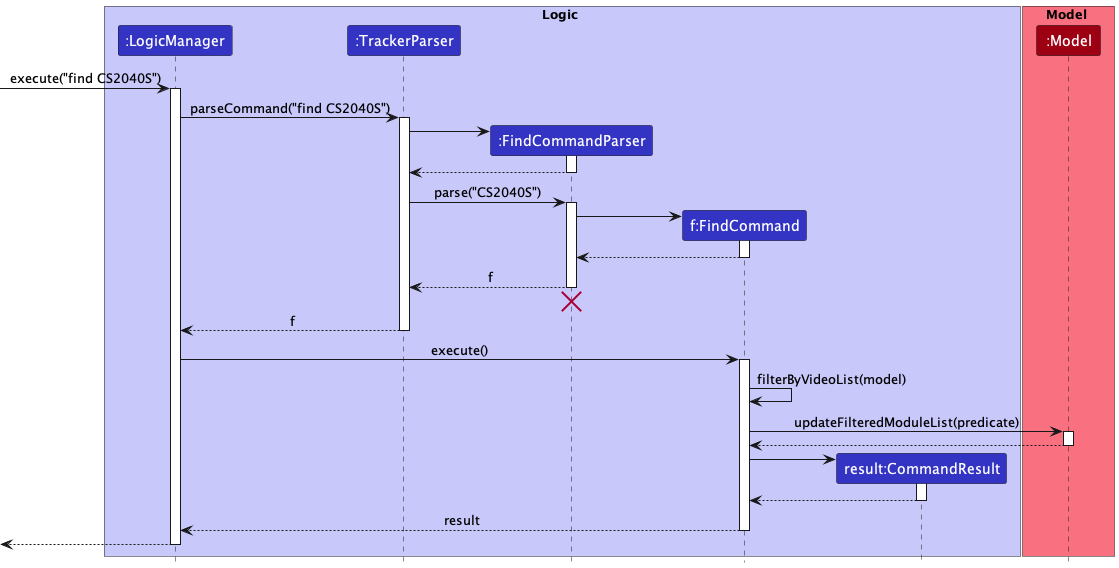

The diagram above was rendered by PlantUML. Its source (embedded in the PNG):
@startuml
!include style.puml

box Logic LOGIC_COLOR_T1
participant ":LogicManager" as LogicManager LOGIC_COLOR
participant ":TrackerParser" as TrackerParser LOGIC_COLOR
participant ":FindCommandParser" as FindCommandParser LOGIC_COLOR
participant "f:FindCommand" as FindCommand LOGIC_COLOR
participant "result:CommandResult" as CommandResult LOGIC_COLOR
end box

box Model MODEL_COLOR_T1
participant ":Model" as Model MODEL_COLOR
end box

[-> LogicManager : execute("find CS2040S")
activate LogicManager

LogicManager -> TrackerParser : parseCommand("find CS2040S")
activate TrackerParser

create FindCommandParser
TrackerParser -> FindCommandParser
activate FindCommandParser

FindCommandParser --> TrackerParser
deactivate FindCommandParser

TrackerParser -> FindCommandParser : parse("CS2040S")
activate FindCommandParser

create FindCommand
FindCommandParser -> FindCommand
activate FindCommand

FindCommand --> FindCommandParser
deactivate FindCommand

FindCommandParser --> TrackerParser : f
deactivate FindCommandParser

FindCommandParser -[hidden]-> TrackerParser
destroy FindCommandParser

TrackerParser --> LogicManager : f
deactivate TrackerParser

LogicManager -> FindCommand : execute()
activate FindCommand

FindCommand -> FindCommand : filterByVideoList(model)

FindCommand -> Model : updateFilteredModuleList(predicate)
activate Model

Model --> FindCommand
deactivate Model

create CommandResult
FindCommand -> CommandResult
activate CommandResult

CommandResult --> FindCommand
deactivate CommandResult

FindCommand --> LogicManager : result
deactivate FindCommand

[<--LogicManager
deactivate LogicManager
@enduml